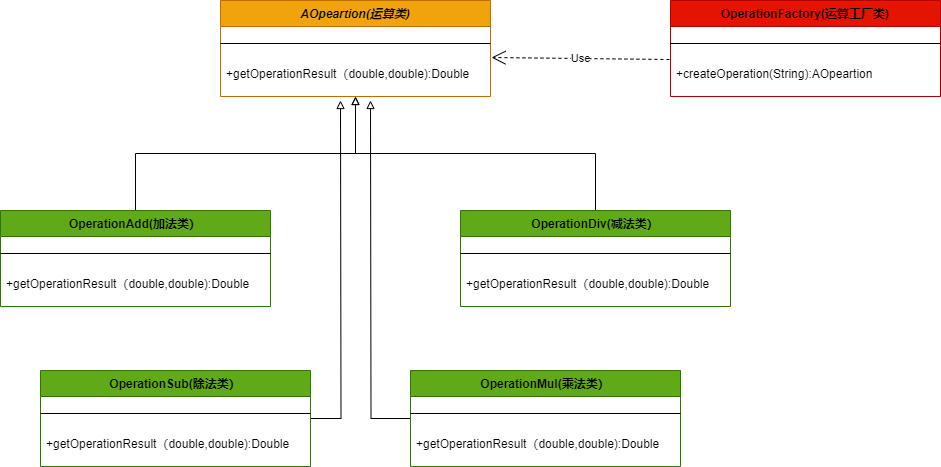

The diagram above was exported from draw.io. Its source (the exported page's mxGraphModel, read from the mxfile embedded in the PNG):
<mxGraphModel dx="2261" dy="841" grid="1" gridSize="10" guides="1" tooltips="1" connect="1" arrows="1" fold="1" page="1" pageScale="1" pageWidth="827" pageHeight="1169" math="0" shadow="0">
  <root>
    <mxCell id="WIyWlLk6GJQsqaUBKTNV-0" />
    <mxCell id="WIyWlLk6GJQsqaUBKTNV-1" parent="WIyWlLk6GJQsqaUBKTNV-0" />
    <mxCell id="jCeas9ze2mVgH-AfVIu8-9" style="edgeStyle=orthogonalEdgeStyle;rounded=0;orthogonalLoop=1;jettySize=auto;html=1;entryX=0.5;entryY=1;entryDx=0;entryDy=0;endArrow=block;endFill=0;" edge="1" parent="WIyWlLk6GJQsqaUBKTNV-1" source="zkfFHV4jXpPFQw0GAbJ--13" target="jCeas9ze2mVgH-AfVIu8-2">
      <mxGeometry relative="1" as="geometry" />
    </mxCell>
    <mxCell id="zkfFHV4jXpPFQw0GAbJ--13" value="OperationDiv(减法类）" style="swimlane;fontStyle=1;align=center;verticalAlign=top;childLayout=stackLayout;horizontal=1;startSize=26;horizontalStack=0;resizeParent=1;resizeLast=0;collapsible=1;marginBottom=0;rounded=0;shadow=0;strokeWidth=1;fillColor=#60a917;fontColor=#000000;strokeColor=#2D7600;" parent="WIyWlLk6GJQsqaUBKTNV-1" vertex="1">
      <mxGeometry x="340" y="370" width="270" height="96" as="geometry">
        <mxRectangle x="340" y="380" width="170" height="26" as="alternateBounds" />
      </mxGeometry>
    </mxCell>
    <mxCell id="zkfFHV4jXpPFQw0GAbJ--15" value="" style="line;html=1;strokeWidth=1;align=left;verticalAlign=middle;spacingTop=-1;spacingLeft=3;spacingRight=3;rotatable=0;labelPosition=right;points=[];portConstraint=eastwest;" parent="zkfFHV4jXpPFQw0GAbJ--13" vertex="1">
      <mxGeometry y="26" width="270" height="34" as="geometry" />
    </mxCell>
    <mxCell id="zkfFHV4jXpPFQw0GAbJ--25" value="+getOperationResult（double,double):Double" style="text;align=left;verticalAlign=top;spacingLeft=4;spacingRight=4;overflow=hidden;rotatable=0;points=[[0,0.5],[1,0.5]];portConstraint=eastwest;" parent="zkfFHV4jXpPFQw0GAbJ--13" vertex="1">
      <mxGeometry y="60" width="270" height="26" as="geometry" />
    </mxCell>
    <mxCell id="jCeas9ze2mVgH-AfVIu8-2" value="AOpeartion(运算类)" style="swimlane;fontStyle=3;align=center;verticalAlign=top;childLayout=stackLayout;horizontal=1;startSize=26;horizontalStack=0;resizeParent=1;resizeLast=0;collapsible=1;marginBottom=0;rounded=0;shadow=0;strokeWidth=1;fillColor=#f0a30a;strokeColor=#BD7000;fontColor=#000000;" vertex="1" parent="WIyWlLk6GJQsqaUBKTNV-1">
      <mxGeometry x="100" y="160" width="270" height="96" as="geometry">
        <mxRectangle x="340" y="380" width="170" height="26" as="alternateBounds" />
      </mxGeometry>
    </mxCell>
    <mxCell id="jCeas9ze2mVgH-AfVIu8-3" value="" style="line;html=1;strokeWidth=1;align=left;verticalAlign=middle;spacingTop=-1;spacingLeft=3;spacingRight=3;rotatable=0;labelPosition=right;points=[];portConstraint=eastwest;" vertex="1" parent="jCeas9ze2mVgH-AfVIu8-2">
      <mxGeometry y="26" width="270" height="34" as="geometry" />
    </mxCell>
    <mxCell id="jCeas9ze2mVgH-AfVIu8-4" value="+getOperationResult（double,double):Double" style="text;align=left;verticalAlign=top;spacingLeft=4;spacingRight=4;overflow=hidden;rotatable=0;points=[[0,0.5],[1,0.5]];portConstraint=eastwest;" vertex="1" parent="jCeas9ze2mVgH-AfVIu8-2">
      <mxGeometry y="60" width="270" height="26" as="geometry" />
    </mxCell>
    <mxCell id="jCeas9ze2mVgH-AfVIu8-8" style="edgeStyle=orthogonalEdgeStyle;rounded=0;orthogonalLoop=1;jettySize=auto;html=1;entryX=0.5;entryY=1;entryDx=0;entryDy=0;endArrow=block;endFill=0;" edge="1" parent="WIyWlLk6GJQsqaUBKTNV-1" source="jCeas9ze2mVgH-AfVIu8-5" target="jCeas9ze2mVgH-AfVIu8-2">
      <mxGeometry relative="1" as="geometry" />
    </mxCell>
    <mxCell id="jCeas9ze2mVgH-AfVIu8-5" value="OperationAdd(加法类）" style="swimlane;fontStyle=1;align=center;verticalAlign=top;childLayout=stackLayout;horizontal=1;startSize=26;horizontalStack=0;resizeParent=1;resizeLast=0;collapsible=1;marginBottom=0;rounded=0;shadow=0;strokeWidth=1;fillColor=#60a917;fontColor=#000000;strokeColor=#2D7600;" vertex="1" parent="WIyWlLk6GJQsqaUBKTNV-1">
      <mxGeometry x="-120" y="370" width="270" height="96" as="geometry">
        <mxRectangle x="340" y="380" width="170" height="26" as="alternateBounds" />
      </mxGeometry>
    </mxCell>
    <mxCell id="jCeas9ze2mVgH-AfVIu8-6" value="" style="line;html=1;strokeWidth=1;align=left;verticalAlign=middle;spacingTop=-1;spacingLeft=3;spacingRight=3;rotatable=0;labelPosition=right;points=[];portConstraint=eastwest;" vertex="1" parent="jCeas9ze2mVgH-AfVIu8-5">
      <mxGeometry y="26" width="270" height="34" as="geometry" />
    </mxCell>
    <mxCell id="jCeas9ze2mVgH-AfVIu8-7" value="+getOperationResult（double,double):Double" style="text;align=left;verticalAlign=top;spacingLeft=4;spacingRight=4;overflow=hidden;rotatable=0;points=[[0,0.5],[1,0.5]];portConstraint=eastwest;" vertex="1" parent="jCeas9ze2mVgH-AfVIu8-5">
      <mxGeometry y="60" width="270" height="26" as="geometry" />
    </mxCell>
    <mxCell id="jCeas9ze2mVgH-AfVIu8-22" style="edgeStyle=orthogonalEdgeStyle;rounded=0;orthogonalLoop=1;jettySize=auto;html=1;endArrow=block;endFill=0;" edge="1" parent="WIyWlLk6GJQsqaUBKTNV-1" source="jCeas9ze2mVgH-AfVIu8-10">
      <mxGeometry relative="1" as="geometry">
        <mxPoint x="220" y="260" as="targetPoint" />
      </mxGeometry>
    </mxCell>
    <mxCell id="jCeas9ze2mVgH-AfVIu8-10" value="OperationSub(除法类）" style="swimlane;fontStyle=1;align=center;verticalAlign=top;childLayout=stackLayout;horizontal=1;startSize=26;horizontalStack=0;resizeParent=1;resizeLast=0;collapsible=1;marginBottom=0;rounded=0;shadow=0;strokeWidth=1;fillColor=#60a917;fontColor=#000000;strokeColor=#2D7600;" vertex="1" parent="WIyWlLk6GJQsqaUBKTNV-1">
      <mxGeometry x="-80" y="530" width="270" height="96" as="geometry">
        <mxRectangle x="340" y="380" width="170" height="26" as="alternateBounds" />
      </mxGeometry>
    </mxCell>
    <mxCell id="jCeas9ze2mVgH-AfVIu8-11" value="" style="line;html=1;strokeWidth=1;align=left;verticalAlign=middle;spacingTop=-1;spacingLeft=3;spacingRight=3;rotatable=0;labelPosition=right;points=[];portConstraint=eastwest;" vertex="1" parent="jCeas9ze2mVgH-AfVIu8-10">
      <mxGeometry y="26" width="270" height="34" as="geometry" />
    </mxCell>
    <mxCell id="jCeas9ze2mVgH-AfVIu8-12" value="+getOperationResult（double,double):Double" style="text;align=left;verticalAlign=top;spacingLeft=4;spacingRight=4;overflow=hidden;rotatable=0;points=[[0,0.5],[1,0.5]];portConstraint=eastwest;" vertex="1" parent="jCeas9ze2mVgH-AfVIu8-10">
      <mxGeometry y="60" width="270" height="26" as="geometry" />
    </mxCell>
    <mxCell id="jCeas9ze2mVgH-AfVIu8-17" style="edgeStyle=orthogonalEdgeStyle;rounded=0;orthogonalLoop=1;jettySize=auto;html=1;endArrow=block;endFill=0;" edge="1" parent="WIyWlLk6GJQsqaUBKTNV-1" source="jCeas9ze2mVgH-AfVIu8-13">
      <mxGeometry relative="1" as="geometry">
        <mxPoint x="250" y="260" as="targetPoint" />
      </mxGeometry>
    </mxCell>
    <mxCell id="jCeas9ze2mVgH-AfVIu8-13" value="OperationMul(乘法类）" style="swimlane;fontStyle=1;align=center;verticalAlign=top;childLayout=stackLayout;horizontal=1;startSize=26;horizontalStack=0;resizeParent=1;resizeLast=0;collapsible=1;marginBottom=0;rounded=0;shadow=0;strokeWidth=1;fillColor=#60a917;fontColor=#000000;strokeColor=#2D7600;" vertex="1" parent="WIyWlLk6GJQsqaUBKTNV-1">
      <mxGeometry x="290" y="530" width="270" height="96" as="geometry">
        <mxRectangle x="340" y="380" width="170" height="26" as="alternateBounds" />
      </mxGeometry>
    </mxCell>
    <mxCell id="jCeas9ze2mVgH-AfVIu8-14" value="" style="line;html=1;strokeWidth=1;align=left;verticalAlign=middle;spacingTop=-1;spacingLeft=3;spacingRight=3;rotatable=0;labelPosition=right;points=[];portConstraint=eastwest;" vertex="1" parent="jCeas9ze2mVgH-AfVIu8-13">
      <mxGeometry y="26" width="270" height="34" as="geometry" />
    </mxCell>
    <mxCell id="jCeas9ze2mVgH-AfVIu8-15" value="+getOperationResult（double,double):Double" style="text;align=left;verticalAlign=top;spacingLeft=4;spacingRight=4;overflow=hidden;rotatable=0;points=[[0,0.5],[1,0.5]];portConstraint=eastwest;" vertex="1" parent="jCeas9ze2mVgH-AfVIu8-13">
      <mxGeometry y="60" width="270" height="26" as="geometry" />
    </mxCell>
    <mxCell id="jCeas9ze2mVgH-AfVIu8-23" value="OperationFactory(运算工厂类)" style="swimlane;fontStyle=1;align=center;verticalAlign=top;childLayout=stackLayout;horizontal=1;startSize=26;horizontalStack=0;resizeParent=1;resizeLast=0;collapsible=1;marginBottom=0;rounded=0;shadow=0;strokeWidth=1;fillColor=#e51400;strokeColor=#B20000;fontColor=#000000;" vertex="1" parent="WIyWlLk6GJQsqaUBKTNV-1">
      <mxGeometry x="550" y="160" width="270" height="96" as="geometry">
        <mxRectangle x="340" y="380" width="170" height="26" as="alternateBounds" />
      </mxGeometry>
    </mxCell>
    <mxCell id="jCeas9ze2mVgH-AfVIu8-24" value="" style="line;html=1;strokeWidth=1;align=left;verticalAlign=middle;spacingTop=-1;spacingLeft=3;spacingRight=3;rotatable=0;labelPosition=right;points=[];portConstraint=eastwest;" vertex="1" parent="jCeas9ze2mVgH-AfVIu8-23">
      <mxGeometry y="26" width="270" height="34" as="geometry" />
    </mxCell>
    <mxCell id="jCeas9ze2mVgH-AfVIu8-25" value="+createOperation(String):AOpeartion" style="text;align=left;verticalAlign=top;spacingLeft=4;spacingRight=4;overflow=hidden;rotatable=0;points=[[0,0.5],[1,0.5]];portConstraint=eastwest;" vertex="1" parent="jCeas9ze2mVgH-AfVIu8-23">
      <mxGeometry y="60" width="270" height="26" as="geometry" />
    </mxCell>
    <mxCell id="jCeas9ze2mVgH-AfVIu8-27" value="Use" style="endArrow=open;endSize=12;dashed=1;html=1;rounded=0;entryX=1.004;entryY=-0.115;entryDx=0;entryDy=0;entryPerimeter=0;exitX=-0.004;exitY=-0.038;exitDx=0;exitDy=0;exitPerimeter=0;" edge="1" parent="WIyWlLk6GJQsqaUBKTNV-1" source="jCeas9ze2mVgH-AfVIu8-25" target="jCeas9ze2mVgH-AfVIu8-4">
      <mxGeometry width="160" relative="1" as="geometry">
        <mxPoint x="510" y="290" as="sourcePoint" />
        <mxPoint x="670" y="290" as="targetPoint" />
      </mxGeometry>
    </mxCell>
  </root>
</mxGraphModel>